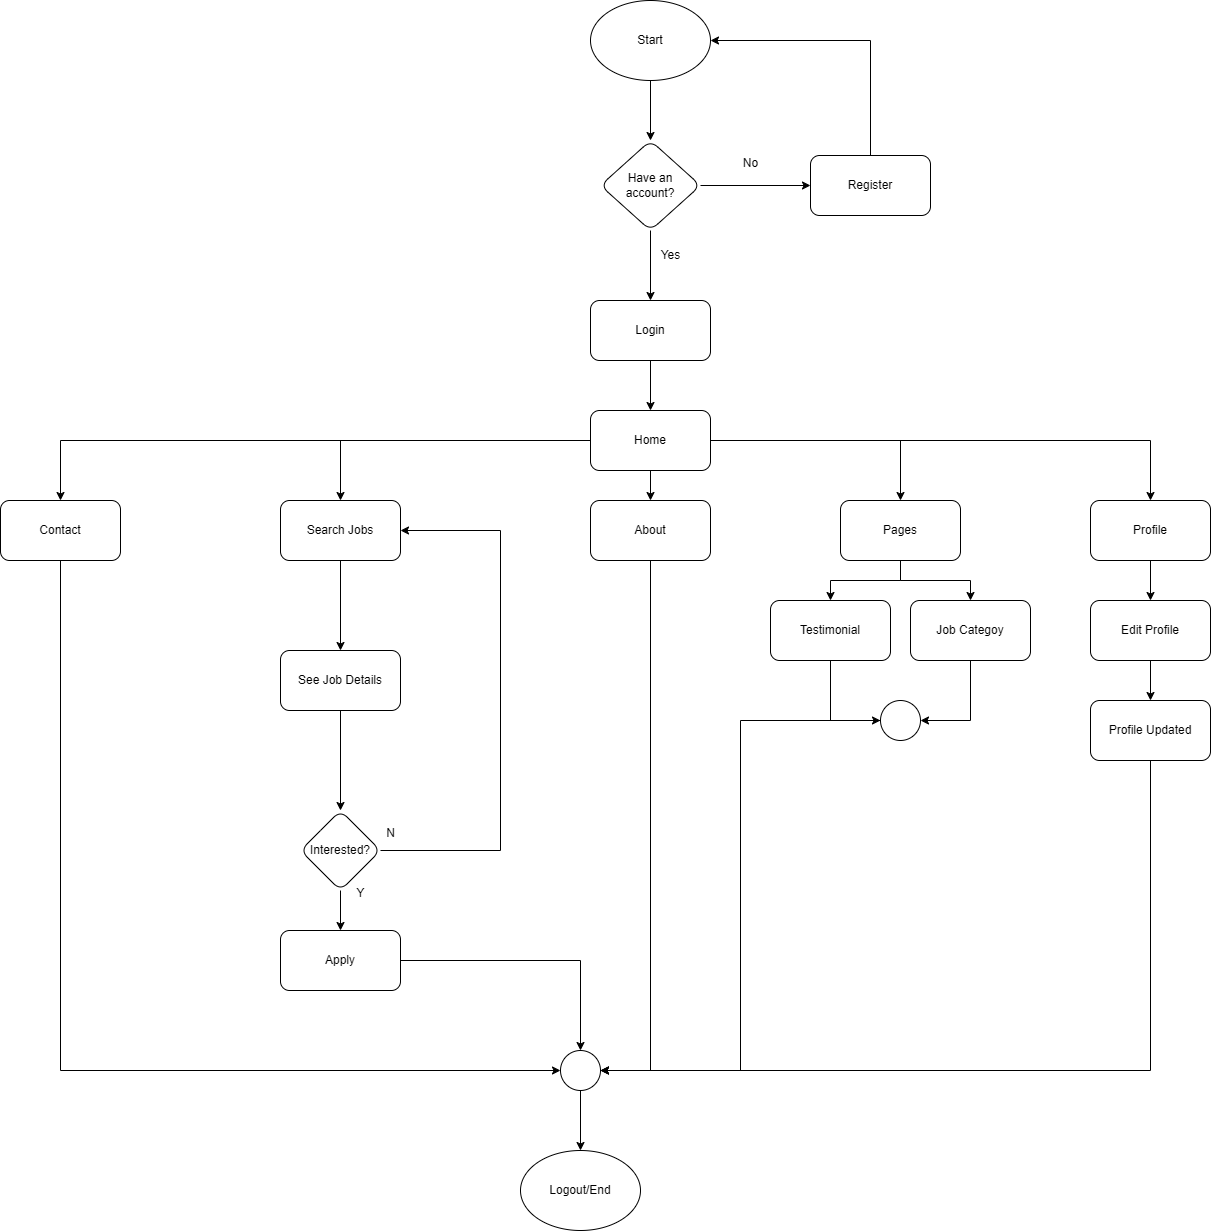

The diagram above was exported from draw.io. Its source (the exported page's mxGraphModel, read from the mxfile embedded in the PNG):
<mxGraphModel dx="1478" dy="860" grid="1" gridSize="10" guides="1" tooltips="1" connect="1" arrows="1" fold="1" page="1" pageScale="1" pageWidth="850" pageHeight="1100" math="0" shadow="0">
  <root>
    <mxCell id="0" />
    <mxCell id="1" parent="0" />
    <mxCell id="a9fP5MltnnDvUSn9KM1R-11" style="edgeStyle=orthogonalEdgeStyle;rounded=0;orthogonalLoop=1;jettySize=auto;html=1;entryX=0.5;entryY=0;entryDx=0;entryDy=0;" edge="1" parent="1" source="a9fP5MltnnDvUSn9KM1R-9" target="a9fP5MltnnDvUSn9KM1R-10">
      <mxGeometry relative="1" as="geometry" />
    </mxCell>
    <mxCell id="a9fP5MltnnDvUSn9KM1R-9" value="Start" style="ellipse;whiteSpace=wrap;html=1;" vertex="1" parent="1">
      <mxGeometry x="650" y="50" width="120" height="80" as="geometry" />
    </mxCell>
    <mxCell id="a9fP5MltnnDvUSn9KM1R-13" style="edgeStyle=orthogonalEdgeStyle;rounded=0;orthogonalLoop=1;jettySize=auto;html=1;entryX=0.5;entryY=0;entryDx=0;entryDy=0;" edge="1" parent="1" source="a9fP5MltnnDvUSn9KM1R-10" target="a9fP5MltnnDvUSn9KM1R-12">
      <mxGeometry relative="1" as="geometry" />
    </mxCell>
    <mxCell id="a9fP5MltnnDvUSn9KM1R-16" style="edgeStyle=orthogonalEdgeStyle;rounded=0;orthogonalLoop=1;jettySize=auto;html=1;entryX=0;entryY=0.5;entryDx=0;entryDy=0;" edge="1" parent="1" source="a9fP5MltnnDvUSn9KM1R-10" target="a9fP5MltnnDvUSn9KM1R-14">
      <mxGeometry relative="1" as="geometry" />
    </mxCell>
    <mxCell id="a9fP5MltnnDvUSn9KM1R-10" value="Have an &lt;br&gt;account?" style="rhombus;whiteSpace=wrap;html=1;rounded=1;" vertex="1" parent="1">
      <mxGeometry x="660" y="190" width="100" height="90" as="geometry" />
    </mxCell>
    <mxCell id="a9fP5MltnnDvUSn9KM1R-66" style="edgeStyle=orthogonalEdgeStyle;rounded=0;orthogonalLoop=1;jettySize=auto;html=1;entryX=0.5;entryY=0;entryDx=0;entryDy=0;" edge="1" parent="1" source="a9fP5MltnnDvUSn9KM1R-12" target="a9fP5MltnnDvUSn9KM1R-65">
      <mxGeometry relative="1" as="geometry" />
    </mxCell>
    <mxCell id="a9fP5MltnnDvUSn9KM1R-12" value="Login" style="rounded=1;whiteSpace=wrap;html=1;" vertex="1" parent="1">
      <mxGeometry x="650" y="350" width="120" height="60" as="geometry" />
    </mxCell>
    <mxCell id="a9fP5MltnnDvUSn9KM1R-17" style="edgeStyle=orthogonalEdgeStyle;rounded=0;orthogonalLoop=1;jettySize=auto;html=1;entryX=1;entryY=0.5;entryDx=0;entryDy=0;" edge="1" parent="1" source="a9fP5MltnnDvUSn9KM1R-14" target="a9fP5MltnnDvUSn9KM1R-9">
      <mxGeometry relative="1" as="geometry">
        <Array as="points">
          <mxPoint x="930" y="90" />
        </Array>
      </mxGeometry>
    </mxCell>
    <mxCell id="a9fP5MltnnDvUSn9KM1R-14" value="Register" style="rounded=1;whiteSpace=wrap;html=1;" vertex="1" parent="1">
      <mxGeometry x="870" y="205" width="120" height="60" as="geometry" />
    </mxCell>
    <mxCell id="a9fP5MltnnDvUSn9KM1R-18" value="No" style="text;html=1;align=center;verticalAlign=middle;resizable=0;points=[];autosize=1;strokeColor=none;fillColor=none;" vertex="1" parent="1">
      <mxGeometry x="790" y="198" width="40" height="30" as="geometry" />
    </mxCell>
    <mxCell id="a9fP5MltnnDvUSn9KM1R-20" value="Yes" style="text;html=1;align=center;verticalAlign=middle;resizable=0;points=[];autosize=1;strokeColor=none;fillColor=none;" vertex="1" parent="1">
      <mxGeometry x="710" y="290" width="40" height="30" as="geometry" />
    </mxCell>
    <mxCell id="a9fP5MltnnDvUSn9KM1R-29" style="edgeStyle=orthogonalEdgeStyle;rounded=0;orthogonalLoop=1;jettySize=auto;html=1;entryX=0.5;entryY=0;entryDx=0;entryDy=0;" edge="1" parent="1" source="a9fP5MltnnDvUSn9KM1R-23" target="a9fP5MltnnDvUSn9KM1R-24">
      <mxGeometry relative="1" as="geometry" />
    </mxCell>
    <mxCell id="a9fP5MltnnDvUSn9KM1R-23" value="Search Jobs" style="rounded=1;whiteSpace=wrap;html=1;" vertex="1" parent="1">
      <mxGeometry x="340" y="550" width="120" height="60" as="geometry" />
    </mxCell>
    <mxCell id="a9fP5MltnnDvUSn9KM1R-28" style="edgeStyle=orthogonalEdgeStyle;rounded=0;orthogonalLoop=1;jettySize=auto;html=1;entryX=0.5;entryY=0;entryDx=0;entryDy=0;" edge="1" parent="1" source="a9fP5MltnnDvUSn9KM1R-24" target="a9fP5MltnnDvUSn9KM1R-25">
      <mxGeometry relative="1" as="geometry" />
    </mxCell>
    <mxCell id="a9fP5MltnnDvUSn9KM1R-24" value="See Job Details" style="rounded=1;whiteSpace=wrap;html=1;" vertex="1" parent="1">
      <mxGeometry x="340" y="700" width="120" height="60" as="geometry" />
    </mxCell>
    <mxCell id="a9fP5MltnnDvUSn9KM1R-27" style="edgeStyle=orthogonalEdgeStyle;rounded=0;orthogonalLoop=1;jettySize=auto;html=1;entryX=0.5;entryY=0;entryDx=0;entryDy=0;" edge="1" parent="1" source="a9fP5MltnnDvUSn9KM1R-25" target="a9fP5MltnnDvUSn9KM1R-26">
      <mxGeometry relative="1" as="geometry" />
    </mxCell>
    <mxCell id="a9fP5MltnnDvUSn9KM1R-32" style="edgeStyle=orthogonalEdgeStyle;rounded=0;orthogonalLoop=1;jettySize=auto;html=1;entryX=1;entryY=0.5;entryDx=0;entryDy=0;" edge="1" parent="1" source="a9fP5MltnnDvUSn9KM1R-25" target="a9fP5MltnnDvUSn9KM1R-23">
      <mxGeometry relative="1" as="geometry">
        <mxPoint x="600" y="770" as="targetPoint" />
        <Array as="points">
          <mxPoint x="560" y="900" />
          <mxPoint x="560" y="580" />
        </Array>
      </mxGeometry>
    </mxCell>
    <mxCell id="a9fP5MltnnDvUSn9KM1R-25" value="Interested?" style="rhombus;whiteSpace=wrap;html=1;rounded=1;" vertex="1" parent="1">
      <mxGeometry x="360" y="860" width="80" height="80" as="geometry" />
    </mxCell>
    <mxCell id="a9fP5MltnnDvUSn9KM1R-50" style="edgeStyle=orthogonalEdgeStyle;rounded=0;orthogonalLoop=1;jettySize=auto;html=1;entryX=0.5;entryY=0;entryDx=0;entryDy=0;" edge="1" parent="1" source="a9fP5MltnnDvUSn9KM1R-26" target="a9fP5MltnnDvUSn9KM1R-47">
      <mxGeometry relative="1" as="geometry" />
    </mxCell>
    <mxCell id="a9fP5MltnnDvUSn9KM1R-26" value="Apply" style="rounded=1;whiteSpace=wrap;html=1;" vertex="1" parent="1">
      <mxGeometry x="340" y="980" width="120" height="60" as="geometry" />
    </mxCell>
    <mxCell id="a9fP5MltnnDvUSn9KM1R-33" value="N" style="text;html=1;align=center;verticalAlign=middle;resizable=0;points=[];autosize=1;strokeColor=none;fillColor=none;" vertex="1" parent="1">
      <mxGeometry x="435" y="868" width="30" height="30" as="geometry" />
    </mxCell>
    <mxCell id="a9fP5MltnnDvUSn9KM1R-34" value="Y" style="text;html=1;align=center;verticalAlign=middle;resizable=0;points=[];autosize=1;strokeColor=none;fillColor=none;" vertex="1" parent="1">
      <mxGeometry x="405" y="928" width="30" height="30" as="geometry" />
    </mxCell>
    <mxCell id="a9fP5MltnnDvUSn9KM1R-51" style="edgeStyle=orthogonalEdgeStyle;rounded=0;orthogonalLoop=1;jettySize=auto;html=1;entryX=1;entryY=0.5;entryDx=0;entryDy=0;" edge="1" parent="1" source="a9fP5MltnnDvUSn9KM1R-35" target="a9fP5MltnnDvUSn9KM1R-47">
      <mxGeometry relative="1" as="geometry" />
    </mxCell>
    <mxCell id="a9fP5MltnnDvUSn9KM1R-35" value="About" style="rounded=1;whiteSpace=wrap;html=1;" vertex="1" parent="1">
      <mxGeometry x="650" y="550" width="120" height="60" as="geometry" />
    </mxCell>
    <mxCell id="a9fP5MltnnDvUSn9KM1R-49" style="edgeStyle=orthogonalEdgeStyle;rounded=0;orthogonalLoop=1;jettySize=auto;html=1;entryX=0;entryY=0.5;entryDx=0;entryDy=0;" edge="1" parent="1" source="a9fP5MltnnDvUSn9KM1R-38" target="a9fP5MltnnDvUSn9KM1R-47">
      <mxGeometry relative="1" as="geometry">
        <Array as="points">
          <mxPoint x="120" y="1120" />
        </Array>
      </mxGeometry>
    </mxCell>
    <mxCell id="a9fP5MltnnDvUSn9KM1R-38" value="Contact" style="rounded=1;whiteSpace=wrap;html=1;" vertex="1" parent="1">
      <mxGeometry x="60" y="550" width="120" height="60" as="geometry" />
    </mxCell>
    <mxCell id="a9fP5MltnnDvUSn9KM1R-45" style="edgeStyle=orthogonalEdgeStyle;rounded=0;orthogonalLoop=1;jettySize=auto;html=1;entryX=0.5;entryY=0;entryDx=0;entryDy=0;" edge="1" parent="1" source="a9fP5MltnnDvUSn9KM1R-42" target="a9fP5MltnnDvUSn9KM1R-43">
      <mxGeometry relative="1" as="geometry" />
    </mxCell>
    <mxCell id="a9fP5MltnnDvUSn9KM1R-46" style="edgeStyle=orthogonalEdgeStyle;rounded=0;orthogonalLoop=1;jettySize=auto;html=1;entryX=0.5;entryY=0;entryDx=0;entryDy=0;" edge="1" parent="1" source="a9fP5MltnnDvUSn9KM1R-42" target="a9fP5MltnnDvUSn9KM1R-44">
      <mxGeometry relative="1" as="geometry" />
    </mxCell>
    <mxCell id="a9fP5MltnnDvUSn9KM1R-42" value="Pages" style="rounded=1;whiteSpace=wrap;html=1;" vertex="1" parent="1">
      <mxGeometry x="900" y="550" width="120" height="60" as="geometry" />
    </mxCell>
    <mxCell id="a9fP5MltnnDvUSn9KM1R-53" style="edgeStyle=orthogonalEdgeStyle;rounded=0;orthogonalLoop=1;jettySize=auto;html=1;entryX=0;entryY=0.5;entryDx=0;entryDy=0;" edge="1" parent="1" source="a9fP5MltnnDvUSn9KM1R-43" target="a9fP5MltnnDvUSn9KM1R-52">
      <mxGeometry relative="1" as="geometry" />
    </mxCell>
    <mxCell id="a9fP5MltnnDvUSn9KM1R-43" value="Testimonial" style="rounded=1;whiteSpace=wrap;html=1;" vertex="1" parent="1">
      <mxGeometry x="830" y="650" width="120" height="60" as="geometry" />
    </mxCell>
    <mxCell id="a9fP5MltnnDvUSn9KM1R-54" style="edgeStyle=orthogonalEdgeStyle;rounded=0;orthogonalLoop=1;jettySize=auto;html=1;entryX=1;entryY=0.5;entryDx=0;entryDy=0;" edge="1" parent="1" source="a9fP5MltnnDvUSn9KM1R-44" target="a9fP5MltnnDvUSn9KM1R-52">
      <mxGeometry relative="1" as="geometry" />
    </mxCell>
    <mxCell id="a9fP5MltnnDvUSn9KM1R-44" value="Job Categoy" style="rounded=1;whiteSpace=wrap;html=1;" vertex="1" parent="1">
      <mxGeometry x="970" y="650" width="120" height="60" as="geometry" />
    </mxCell>
    <mxCell id="a9fP5MltnnDvUSn9KM1R-57" style="edgeStyle=orthogonalEdgeStyle;rounded=0;orthogonalLoop=1;jettySize=auto;html=1;" edge="1" parent="1" source="a9fP5MltnnDvUSn9KM1R-47" target="a9fP5MltnnDvUSn9KM1R-56">
      <mxGeometry relative="1" as="geometry" />
    </mxCell>
    <mxCell id="a9fP5MltnnDvUSn9KM1R-47" value="" style="ellipse;whiteSpace=wrap;html=1;aspect=fixed;" vertex="1" parent="1">
      <mxGeometry x="620" y="1100" width="40" height="40" as="geometry" />
    </mxCell>
    <mxCell id="a9fP5MltnnDvUSn9KM1R-55" style="edgeStyle=orthogonalEdgeStyle;rounded=0;orthogonalLoop=1;jettySize=auto;html=1;entryX=1;entryY=0.5;entryDx=0;entryDy=0;" edge="1" parent="1" source="a9fP5MltnnDvUSn9KM1R-52" target="a9fP5MltnnDvUSn9KM1R-47">
      <mxGeometry relative="1" as="geometry" />
    </mxCell>
    <mxCell id="a9fP5MltnnDvUSn9KM1R-52" value="" style="ellipse;whiteSpace=wrap;html=1;aspect=fixed;" vertex="1" parent="1">
      <mxGeometry x="940" y="750" width="40" height="40" as="geometry" />
    </mxCell>
    <mxCell id="a9fP5MltnnDvUSn9KM1R-56" value="Logout/End" style="ellipse;whiteSpace=wrap;html=1;" vertex="1" parent="1">
      <mxGeometry x="580" y="1200" width="120" height="80" as="geometry" />
    </mxCell>
    <mxCell id="a9fP5MltnnDvUSn9KM1R-67" style="edgeStyle=orthogonalEdgeStyle;rounded=0;orthogonalLoop=1;jettySize=auto;html=1;" edge="1" parent="1" source="a9fP5MltnnDvUSn9KM1R-65" target="a9fP5MltnnDvUSn9KM1R-35">
      <mxGeometry relative="1" as="geometry" />
    </mxCell>
    <mxCell id="a9fP5MltnnDvUSn9KM1R-68" style="edgeStyle=orthogonalEdgeStyle;rounded=0;orthogonalLoop=1;jettySize=auto;html=1;entryX=0.5;entryY=0;entryDx=0;entryDy=0;" edge="1" parent="1" source="a9fP5MltnnDvUSn9KM1R-65" target="a9fP5MltnnDvUSn9KM1R-23">
      <mxGeometry relative="1" as="geometry" />
    </mxCell>
    <mxCell id="a9fP5MltnnDvUSn9KM1R-69" style="edgeStyle=orthogonalEdgeStyle;rounded=0;orthogonalLoop=1;jettySize=auto;html=1;entryX=0.5;entryY=0;entryDx=0;entryDy=0;" edge="1" parent="1" source="a9fP5MltnnDvUSn9KM1R-65" target="a9fP5MltnnDvUSn9KM1R-42">
      <mxGeometry relative="1" as="geometry" />
    </mxCell>
    <mxCell id="a9fP5MltnnDvUSn9KM1R-70" style="edgeStyle=orthogonalEdgeStyle;rounded=0;orthogonalLoop=1;jettySize=auto;html=1;entryX=0.5;entryY=0;entryDx=0;entryDy=0;" edge="1" parent="1" source="a9fP5MltnnDvUSn9KM1R-65" target="a9fP5MltnnDvUSn9KM1R-38">
      <mxGeometry relative="1" as="geometry" />
    </mxCell>
    <mxCell id="a9fP5MltnnDvUSn9KM1R-72" style="edgeStyle=orthogonalEdgeStyle;rounded=0;orthogonalLoop=1;jettySize=auto;html=1;" edge="1" parent="1" source="a9fP5MltnnDvUSn9KM1R-65" target="a9fP5MltnnDvUSn9KM1R-71">
      <mxGeometry relative="1" as="geometry" />
    </mxCell>
    <mxCell id="a9fP5MltnnDvUSn9KM1R-65" value="Home" style="rounded=1;whiteSpace=wrap;html=1;" vertex="1" parent="1">
      <mxGeometry x="650" y="460" width="120" height="60" as="geometry" />
    </mxCell>
    <mxCell id="a9fP5MltnnDvUSn9KM1R-74" style="edgeStyle=orthogonalEdgeStyle;rounded=0;orthogonalLoop=1;jettySize=auto;html=1;entryX=0.5;entryY=0;entryDx=0;entryDy=0;" edge="1" parent="1" source="a9fP5MltnnDvUSn9KM1R-71" target="a9fP5MltnnDvUSn9KM1R-73">
      <mxGeometry relative="1" as="geometry" />
    </mxCell>
    <mxCell id="a9fP5MltnnDvUSn9KM1R-71" value="Profile" style="rounded=1;whiteSpace=wrap;html=1;" vertex="1" parent="1">
      <mxGeometry x="1150" y="550" width="120" height="60" as="geometry" />
    </mxCell>
    <mxCell id="a9fP5MltnnDvUSn9KM1R-76" style="edgeStyle=orthogonalEdgeStyle;rounded=0;orthogonalLoop=1;jettySize=auto;html=1;entryX=0.5;entryY=0;entryDx=0;entryDy=0;" edge="1" parent="1" source="a9fP5MltnnDvUSn9KM1R-73" target="a9fP5MltnnDvUSn9KM1R-75">
      <mxGeometry relative="1" as="geometry" />
    </mxCell>
    <mxCell id="a9fP5MltnnDvUSn9KM1R-73" value="Edit Profile" style="rounded=1;whiteSpace=wrap;html=1;" vertex="1" parent="1">
      <mxGeometry x="1150" y="650" width="120" height="60" as="geometry" />
    </mxCell>
    <mxCell id="a9fP5MltnnDvUSn9KM1R-78" style="edgeStyle=orthogonalEdgeStyle;rounded=0;orthogonalLoop=1;jettySize=auto;html=1;entryX=1;entryY=0.5;entryDx=0;entryDy=0;" edge="1" parent="1" source="a9fP5MltnnDvUSn9KM1R-75" target="a9fP5MltnnDvUSn9KM1R-47">
      <mxGeometry relative="1" as="geometry">
        <Array as="points">
          <mxPoint x="1210" y="1120" />
        </Array>
      </mxGeometry>
    </mxCell>
    <mxCell id="a9fP5MltnnDvUSn9KM1R-75" value="Profile Updated" style="rounded=1;whiteSpace=wrap;html=1;" vertex="1" parent="1">
      <mxGeometry x="1150" y="750" width="120" height="60" as="geometry" />
    </mxCell>
  </root>
</mxGraphModel>